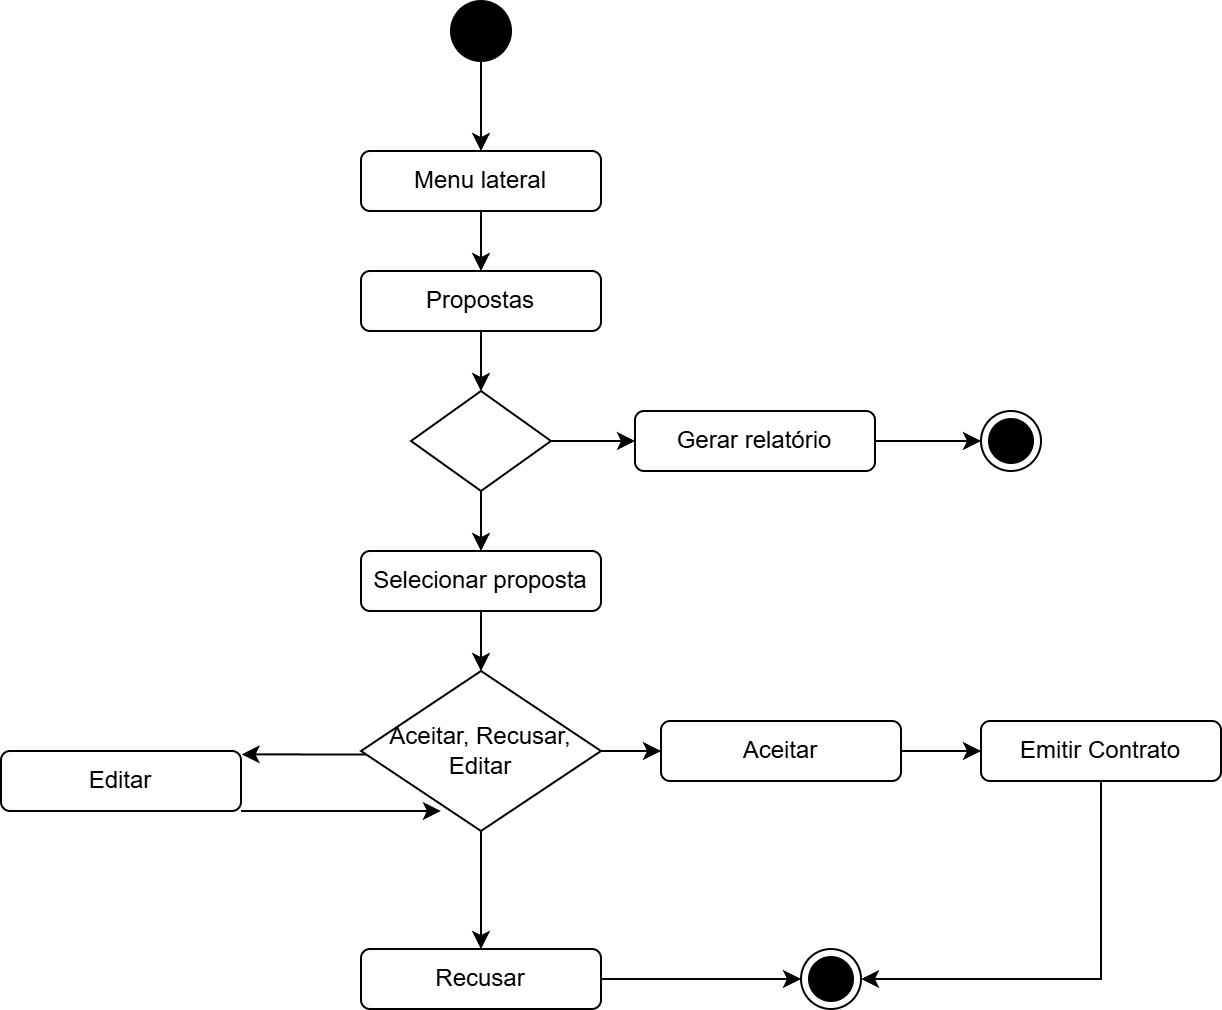

The diagram above was exported from draw.io. Its source (the exported page's mxGraphModel, read from the mxfile embedded in the PNG):
<mxGraphModel dx="982" dy="512" grid="1" gridSize="10" guides="1" tooltips="1" connect="1" arrows="1" fold="1" page="1" pageScale="1" pageWidth="827" pageHeight="1169" math="0" shadow="0">
  <root>
    <mxCell id="0" />
    <mxCell id="1" parent="0" />
    <mxCell id="s_f_hHPoPx315xCQk0Jb-38" value="" style="ellipse;fillColor=strokeColor;html=1;" vertex="1" parent="1">
      <mxGeometry x="735" y="585" width="30" height="30" as="geometry" />
    </mxCell>
    <mxCell id="s_f_hHPoPx315xCQk0Jb-88" value="" style="edgeStyle=orthogonalEdgeStyle;rounded=0;orthogonalLoop=1;jettySize=auto;html=1;" edge="1" parent="1" source="s_f_hHPoPx315xCQk0Jb-39" target="s_f_hHPoPx315xCQk0Jb-53">
      <mxGeometry relative="1" as="geometry" />
    </mxCell>
    <mxCell id="s_f_hHPoPx315xCQk0Jb-39" value="Menu lateral" style="rounded=1;whiteSpace=wrap;html=1;" vertex="1" parent="1">
      <mxGeometry x="690" y="660" width="120" height="30" as="geometry" />
    </mxCell>
    <mxCell id="s_f_hHPoPx315xCQk0Jb-60" value="" style="edgeStyle=orthogonalEdgeStyle;rounded=0;orthogonalLoop=1;jettySize=auto;html=1;" edge="1" parent="1" source="s_f_hHPoPx315xCQk0Jb-42" target="s_f_hHPoPx315xCQk0Jb-59">
      <mxGeometry relative="1" as="geometry" />
    </mxCell>
    <mxCell id="s_f_hHPoPx315xCQk0Jb-62" value="" style="edgeStyle=orthogonalEdgeStyle;rounded=0;orthogonalLoop=1;jettySize=auto;html=1;" edge="1" parent="1" source="s_f_hHPoPx315xCQk0Jb-42" target="s_f_hHPoPx315xCQk0Jb-61">
      <mxGeometry relative="1" as="geometry" />
    </mxCell>
    <mxCell id="s_f_hHPoPx315xCQk0Jb-75" style="edgeStyle=orthogonalEdgeStyle;rounded=0;orthogonalLoop=1;jettySize=auto;html=1;entryX=1.003;entryY=0.055;entryDx=0;entryDy=0;entryPerimeter=0;" edge="1" parent="1" source="s_f_hHPoPx315xCQk0Jb-42" target="s_f_hHPoPx315xCQk0Jb-63">
      <mxGeometry relative="1" as="geometry">
        <mxPoint x="630.0000000000001" y="960" as="targetPoint" />
        <Array as="points">
          <mxPoint x="660" y="962" />
        </Array>
      </mxGeometry>
    </mxCell>
    <mxCell id="s_f_hHPoPx315xCQk0Jb-42" value="Aceitar, Recusar, Editar" style="rhombus;whiteSpace=wrap;html=1;" vertex="1" parent="1">
      <mxGeometry x="690" y="920" width="120" height="80" as="geometry" />
    </mxCell>
    <mxCell id="s_f_hHPoPx315xCQk0Jb-46" style="edgeStyle=orthogonalEdgeStyle;html=1;" edge="1" parent="1" source="s_f_hHPoPx315xCQk0Jb-38" target="s_f_hHPoPx315xCQk0Jb-39">
      <mxGeometry relative="1" as="geometry" />
    </mxCell>
    <mxCell id="s_f_hHPoPx315xCQk0Jb-94" value="" style="edgeStyle=orthogonalEdgeStyle;rounded=0;orthogonalLoop=1;jettySize=auto;html=1;" edge="1" parent="1" source="s_f_hHPoPx315xCQk0Jb-53" target="s_f_hHPoPx315xCQk0Jb-93">
      <mxGeometry relative="1" as="geometry" />
    </mxCell>
    <mxCell id="s_f_hHPoPx315xCQk0Jb-53" value="Propostas" style="rounded=1;whiteSpace=wrap;html=1;" vertex="1" parent="1">
      <mxGeometry x="690" y="720" width="120" height="30" as="geometry" />
    </mxCell>
    <mxCell id="s_f_hHPoPx315xCQk0Jb-69" value="" style="edgeStyle=orthogonalEdgeStyle;rounded=0;orthogonalLoop=1;jettySize=auto;html=1;" edge="1" parent="1" source="s_f_hHPoPx315xCQk0Jb-59" target="s_f_hHPoPx315xCQk0Jb-68">
      <mxGeometry relative="1" as="geometry" />
    </mxCell>
    <mxCell id="s_f_hHPoPx315xCQk0Jb-59" value="Aceitar" style="rounded=1;whiteSpace=wrap;html=1;" vertex="1" parent="1">
      <mxGeometry x="840" y="945" width="120" height="30" as="geometry" />
    </mxCell>
    <mxCell id="s_f_hHPoPx315xCQk0Jb-79" style="edgeStyle=orthogonalEdgeStyle;rounded=0;orthogonalLoop=1;jettySize=auto;html=1;entryX=0;entryY=0.5;entryDx=0;entryDy=0;" edge="1" parent="1" source="s_f_hHPoPx315xCQk0Jb-61" target="s_f_hHPoPx315xCQk0Jb-71">
      <mxGeometry relative="1" as="geometry" />
    </mxCell>
    <mxCell id="s_f_hHPoPx315xCQk0Jb-61" value="Recusar" style="rounded=1;whiteSpace=wrap;html=1;" vertex="1" parent="1">
      <mxGeometry x="690" y="1059" width="120" height="30" as="geometry" />
    </mxCell>
    <mxCell id="s_f_hHPoPx315xCQk0Jb-63" value="Editar" style="rounded=1;whiteSpace=wrap;html=1;" vertex="1" parent="1">
      <mxGeometry x="510" y="960" width="120" height="30" as="geometry" />
    </mxCell>
    <mxCell id="s_f_hHPoPx315xCQk0Jb-80" style="edgeStyle=orthogonalEdgeStyle;rounded=0;orthogonalLoop=1;jettySize=auto;html=1;entryX=1;entryY=0.5;entryDx=0;entryDy=0;" edge="1" parent="1" source="s_f_hHPoPx315xCQk0Jb-68" target="s_f_hHPoPx315xCQk0Jb-71">
      <mxGeometry relative="1" as="geometry">
        <mxPoint x="1090" y="1080" as="targetPoint" />
        <Array as="points">
          <mxPoint x="1060" y="1074" />
        </Array>
      </mxGeometry>
    </mxCell>
    <mxCell id="s_f_hHPoPx315xCQk0Jb-68" value="Emitir Contrato" style="rounded=1;whiteSpace=wrap;html=1;" vertex="1" parent="1">
      <mxGeometry x="1000" y="945" width="120" height="30" as="geometry" />
    </mxCell>
    <mxCell id="s_f_hHPoPx315xCQk0Jb-71" value="" style="ellipse;shape=endState;fillColor=strokeColor;html=1;" vertex="1" parent="1">
      <mxGeometry x="910" y="1059" width="30" height="30" as="geometry" />
    </mxCell>
    <mxCell id="s_f_hHPoPx315xCQk0Jb-76" style="edgeStyle=orthogonalEdgeStyle;rounded=0;orthogonalLoop=1;jettySize=auto;html=1;exitX=1;exitY=1;exitDx=0;exitDy=0;entryX=0.333;entryY=0.875;entryDx=0;entryDy=0;entryPerimeter=0;" edge="1" parent="1" source="s_f_hHPoPx315xCQk0Jb-63" target="s_f_hHPoPx315xCQk0Jb-42">
      <mxGeometry relative="1" as="geometry">
        <Array as="points">
          <mxPoint x="640" y="990" />
          <mxPoint x="640" y="990" />
        </Array>
      </mxGeometry>
    </mxCell>
    <mxCell id="s_f_hHPoPx315xCQk0Jb-92" value="" style="edgeStyle=orthogonalEdgeStyle;rounded=0;orthogonalLoop=1;jettySize=auto;html=1;" edge="1" parent="1" source="s_f_hHPoPx315xCQk0Jb-89" target="s_f_hHPoPx315xCQk0Jb-42">
      <mxGeometry relative="1" as="geometry" />
    </mxCell>
    <mxCell id="s_f_hHPoPx315xCQk0Jb-89" value="Selecionar proposta" style="rounded=1;whiteSpace=wrap;html=1;" vertex="1" parent="1">
      <mxGeometry x="690" y="860" width="120" height="30" as="geometry" />
    </mxCell>
    <mxCell id="s_f_hHPoPx315xCQk0Jb-95" value="" style="edgeStyle=orthogonalEdgeStyle;rounded=0;orthogonalLoop=1;jettySize=auto;html=1;" edge="1" parent="1" source="s_f_hHPoPx315xCQk0Jb-93" target="s_f_hHPoPx315xCQk0Jb-89">
      <mxGeometry relative="1" as="geometry" />
    </mxCell>
    <mxCell id="s_f_hHPoPx315xCQk0Jb-97" value="" style="edgeStyle=orthogonalEdgeStyle;rounded=0;orthogonalLoop=1;jettySize=auto;html=1;" edge="1" parent="1" source="s_f_hHPoPx315xCQk0Jb-93" target="s_f_hHPoPx315xCQk0Jb-96">
      <mxGeometry relative="1" as="geometry" />
    </mxCell>
    <mxCell id="s_f_hHPoPx315xCQk0Jb-93" value="" style="rhombus;whiteSpace=wrap;html=1;" vertex="1" parent="1">
      <mxGeometry x="715" y="780" width="70" height="50" as="geometry" />
    </mxCell>
    <mxCell id="s_f_hHPoPx315xCQk0Jb-101" value="" style="edgeStyle=orthogonalEdgeStyle;rounded=0;orthogonalLoop=1;jettySize=auto;html=1;" edge="1" parent="1" source="s_f_hHPoPx315xCQk0Jb-96" target="s_f_hHPoPx315xCQk0Jb-100">
      <mxGeometry relative="1" as="geometry" />
    </mxCell>
    <mxCell id="s_f_hHPoPx315xCQk0Jb-96" value="Gerar relatório" style="rounded=1;whiteSpace=wrap;html=1;" vertex="1" parent="1">
      <mxGeometry x="827" y="790" width="120" height="30" as="geometry" />
    </mxCell>
    <mxCell id="s_f_hHPoPx315xCQk0Jb-100" value="" style="ellipse;shape=endState;fillColor=strokeColor;html=1;" vertex="1" parent="1">
      <mxGeometry x="1000" y="790" width="30" height="30" as="geometry" />
    </mxCell>
  </root>
</mxGraphModel>